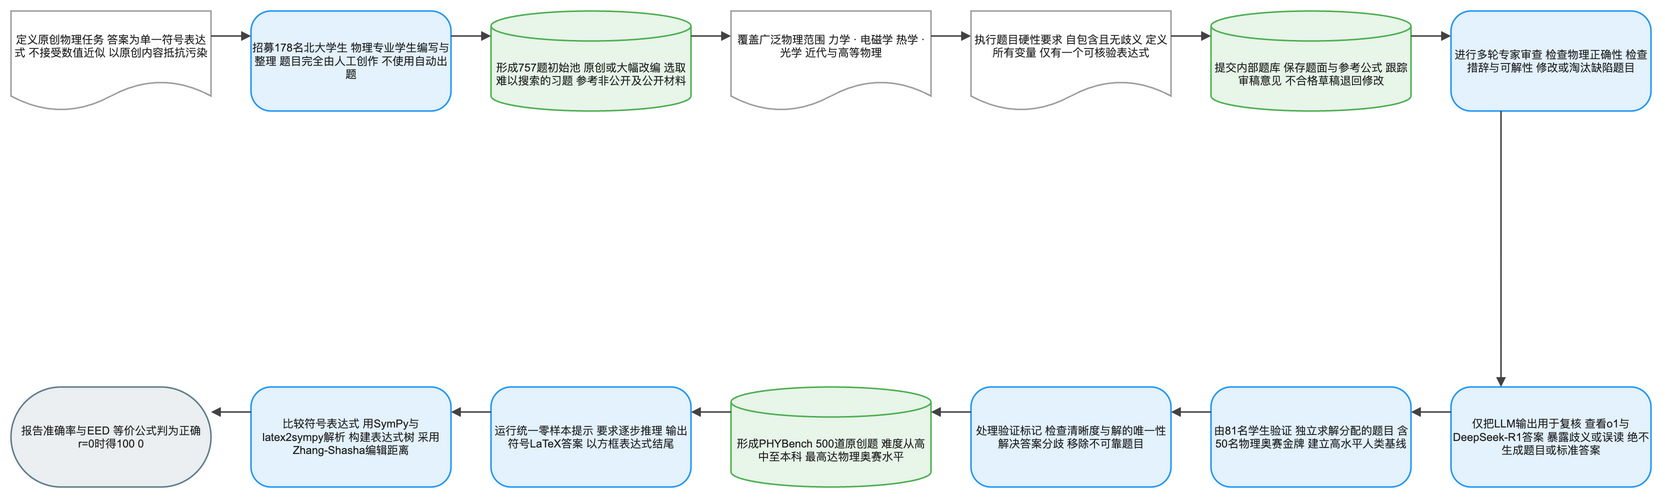

The diagram above was exported from draw.io. Its source (the exported page's mxGraphModel, read from the mxfile embedded in the PNG):
<mxGraphModel dx="1120" dy="720" grid="1" gridSize="8" guides="1" tooltips="1" connect="1" arrows="1" fold="1" page="1" pageScale="1" pageWidth="1640" pageHeight="552" math="1" background="#FFFFFF">
  <root>
    <mxCell id="0" />
    <mxCell id="1" parent="0" />
    <mxCell id="2" value="定义原创物理任务 答案为单一符号表达式 不接受数值近似 以原创内容抵抗污染" style="shape=document;boundedLbl=1;html=1;whiteSpace=wrap;fillColor=#FFFFFF;strokeColor=#9E9E9E;strokeWidth=1.5;fontColor=#212121;fontSize=11;fontFamily=Arial, Helvetica, sans-serif;verticalAlign=middle;align=center" vertex="1" parent="1">
      <mxGeometry x="-80" y="-8" width="200" height="100" as="geometry" />
    </mxCell>
    <mxCell id="3" value="招募178名北大学生 物理专业学生编写与整理 题目完全由人工创作 不使用自动出题" style="rounded=1;arcSize=20;html=1;whiteSpace=wrap;fillColor=#E3F2FD;strokeColor=#2196F3;strokeWidth=1.5;fontColor=#212121;fontSize=11;fontFamily=Arial, Helvetica, sans-serif;verticalAlign=middle;align=center" vertex="1" parent="1">
      <mxGeometry x="160" y="-8" width="200" height="100" as="geometry" />
    </mxCell>
    <mxCell id="4" value="形成757题初始池 原创或大幅改编 选取难以搜索的习题 参考非公开及公开材料" style="shape=cylinder3;boundedLbl=1;backgroundOutline=1;size=15;html=1;whiteSpace=wrap;fillColor=#E8F5E9;strokeColor=#4CAF50;strokeWidth=1.5;fontColor=#212121;fontSize=11;fontFamily=Arial, Helvetica, sans-serif;verticalAlign=middle;align=center" vertex="1" parent="1">
      <mxGeometry x="400" y="-8" width="200" height="100" as="geometry" />
    </mxCell>
    <mxCell id="5" value="覆盖广泛物理范围 力学 · 电磁学 热学 · 光学 近代与高等物理" style="shape=document;boundedLbl=1;html=1;whiteSpace=wrap;fillColor=#FFFFFF;strokeColor=#9E9E9E;strokeWidth=1.5;fontColor=#212121;fontSize=11;fontFamily=Arial, Helvetica, sans-serif;verticalAlign=middle;align=center" vertex="1" parent="1">
      <mxGeometry x="640" y="-8" width="200" height="100" as="geometry" />
    </mxCell>
    <mxCell id="6" value="执行题目硬性要求 自包含且无歧义 定义所有变量 仅有一个可核验表达式" style="shape=document;boundedLbl=1;html=1;whiteSpace=wrap;fillColor=#FFFFFF;strokeColor=#9E9E9E;strokeWidth=1.5;fontColor=#212121;fontSize=11;fontFamily=Arial, Helvetica, sans-serif;verticalAlign=middle;align=center" vertex="1" parent="1">
      <mxGeometry x="880" y="-8" width="200" height="100" as="geometry" />
    </mxCell>
    <mxCell id="7" value="提交内部题库 保存题面与参考公式 跟踪审稿意见 不合格草稿退回修改" style="shape=cylinder3;boundedLbl=1;backgroundOutline=1;size=15;html=1;whiteSpace=wrap;fillColor=#E8F5E9;strokeColor=#4CAF50;strokeWidth=1.5;fontColor=#212121;fontSize=11;fontFamily=Arial, Helvetica, sans-serif;verticalAlign=middle;align=center" vertex="1" parent="1">
      <mxGeometry x="1120" y="-8" width="200" height="100" as="geometry" />
    </mxCell>
    <mxCell id="8" value="进行多轮专家审查 检查物理正确性 检查措辞与可解性 修改或淘汰缺陷题目" style="rounded=1;arcSize=20;html=1;whiteSpace=wrap;fillColor=#E3F2FD;strokeColor=#2196F3;strokeWidth=1.5;fontColor=#212121;fontSize=11;fontFamily=Arial, Helvetica, sans-serif;verticalAlign=middle;align=center" vertex="1" parent="1">
      <mxGeometry x="1360" y="-8" width="200" height="100" as="geometry" />
    </mxCell>
    <mxCell id="9" value="仅把LLM输出用于复核 查看o1与DeepSeek-R1答案 暴露歧义或误读 绝不生成题目或标准答案" style="rounded=1;arcSize=20;html=1;whiteSpace=wrap;fillColor=#E3F2FD;strokeColor=#2196F3;strokeWidth=1.5;fontColor=#212121;fontSize=11;fontFamily=Arial, Helvetica, sans-serif;verticalAlign=middle;align=center" vertex="1" parent="1">
      <mxGeometry x="1360" y="368" width="200" height="100" as="geometry" />
    </mxCell>
    <mxCell id="10" value="由81名学生验证 独立求解分配的题目 含50名物理奥赛金牌 建立高水平人类基线" style="rounded=1;arcSize=20;html=1;whiteSpace=wrap;fillColor=#E3F2FD;strokeColor=#2196F3;strokeWidth=1.5;fontColor=#212121;fontSize=11;fontFamily=Arial, Helvetica, sans-serif;verticalAlign=middle;align=center" vertex="1" parent="1">
      <mxGeometry x="1120" y="368" width="200" height="100" as="geometry" />
    </mxCell>
    <mxCell id="11" value="处理验证标记 检查清晰度与解的唯一性 解决答案分歧 移除不可靠题目" style="rounded=1;arcSize=20;html=1;whiteSpace=wrap;fillColor=#E3F2FD;strokeColor=#2196F3;strokeWidth=1.5;fontColor=#212121;fontSize=11;fontFamily=Arial, Helvetica, sans-serif;verticalAlign=middle;align=center" vertex="1" parent="1">
      <mxGeometry x="880" y="368" width="200" height="100" as="geometry" />
    </mxCell>
    <mxCell id="12" value="形成PHYBench 500道原创题 难度从高中至本科 最高达物理奥赛水平" style="shape=cylinder3;boundedLbl=1;backgroundOutline=1;size=15;html=1;whiteSpace=wrap;fillColor=#E8F5E9;strokeColor=#4CAF50;strokeWidth=1.5;fontColor=#212121;fontSize=11;fontFamily=Arial, Helvetica, sans-serif;verticalAlign=middle;align=center" vertex="1" parent="1">
      <mxGeometry x="640" y="368" width="200" height="100" as="geometry" />
    </mxCell>
    <mxCell id="13" value="运行统一零样本提示 要求逐步推理 输出符号LaTeX答案 以方框表达式结尾" style="rounded=1;arcSize=20;html=1;whiteSpace=wrap;fillColor=#E3F2FD;strokeColor=#2196F3;strokeWidth=1.5;fontColor=#212121;fontSize=11;fontFamily=Arial, Helvetica, sans-serif;verticalAlign=middle;align=center" vertex="1" parent="1">
      <mxGeometry x="400" y="368" width="200" height="100" as="geometry" />
    </mxCell>
    <mxCell id="14" value="比较符号表达式 用SymPy与latex2sympy解析 构建表达式树 采用Zhang-Shasha编辑距离" style="rounded=1;arcSize=20;html=1;whiteSpace=wrap;fillColor=#E3F2FD;strokeColor=#2196F3;strokeWidth=1.5;fontColor=#212121;fontSize=11;fontFamily=Arial, Helvetica, sans-serif;verticalAlign=middle;align=center" vertex="1" parent="1">
      <mxGeometry x="160" y="368" width="200" height="100" as="geometry" />
    </mxCell>
    <mxCell id="15" value="报告准确率与EED 等价公式判为正确 r=0时得100 0&lt;r&lt;0.6时得60-100r · 否则得0" style="rounded=1;arcSize=50;html=1;whiteSpace=wrap;fillColor=#ECEFF1;strokeColor=#607D8B;strokeWidth=1.5;fontColor=#212121;fontSize=11;fontFamily=Arial, Helvetica, sans-serif;verticalAlign=middle;align=center" vertex="1" parent="1">
      <mxGeometry x="-80" y="368" width="200" height="100" as="geometry" />
    </mxCell>
    <mxCell id="16" value="" style="edgeStyle=orthogonalEdgeStyle;rounded=0;orthogonalLoop=1;jettySize=auto;html=1;strokeColor=#424242;strokeWidth=1.5;endArrow=block;endFill=1;exitX=1;exitY=0.25;exitDx=0;exitDy=0;entryX=0;entryY=0.25;entryDx=0;entryDy=0;jumpStyle=arc;jumpSize=8" edge="1" parent="1" source="2" target="3">
      <mxGeometry relative="1" as="geometry" />
    </mxCell>
    <mxCell id="17" value="" style="edgeStyle=orthogonalEdgeStyle;rounded=0;orthogonalLoop=1;jettySize=auto;html=1;strokeColor=#424242;strokeWidth=1.5;endArrow=block;endFill=1;exitX=1;exitY=0.25;exitDx=0;exitDy=0;entryX=0;entryY=0.25;entryDx=0;entryDy=0;jumpStyle=arc;jumpSize=8" edge="1" parent="1" source="3" target="4">
      <mxGeometry relative="1" as="geometry" />
    </mxCell>
    <mxCell id="18" value="" style="edgeStyle=orthogonalEdgeStyle;rounded=0;orthogonalLoop=1;jettySize=auto;html=1;strokeColor=#424242;strokeWidth=1.5;endArrow=block;endFill=1;exitX=1;exitY=0.25;exitDx=0;exitDy=0;entryX=0;entryY=0.25;entryDx=0;entryDy=0;jumpStyle=arc;jumpSize=8" edge="1" parent="1" source="4" target="5">
      <mxGeometry relative="1" as="geometry" />
    </mxCell>
    <mxCell id="19" value="" style="edgeStyle=orthogonalEdgeStyle;rounded=0;orthogonalLoop=1;jettySize=auto;html=1;strokeColor=#424242;strokeWidth=1.5;endArrow=block;endFill=1;exitX=1;exitY=0.25;exitDx=0;exitDy=0;entryX=0;entryY=0.25;entryDx=0;entryDy=0;jumpStyle=arc;jumpSize=8" edge="1" parent="1" source="5" target="6">
      <mxGeometry relative="1" as="geometry" />
    </mxCell>
    <mxCell id="20" value="" style="edgeStyle=orthogonalEdgeStyle;rounded=0;orthogonalLoop=1;jettySize=auto;html=1;strokeColor=#424242;strokeWidth=1.5;endArrow=block;endFill=1;exitX=1;exitY=0.25;exitDx=0;exitDy=0;entryX=0;entryY=0.25;entryDx=0;entryDy=0;jumpStyle=arc;jumpSize=8" edge="1" parent="1" source="6" target="7">
      <mxGeometry relative="1" as="geometry" />
    </mxCell>
    <mxCell id="21" value="" style="edgeStyle=orthogonalEdgeStyle;rounded=0;orthogonalLoop=1;jettySize=auto;html=1;strokeColor=#424242;strokeWidth=1.5;endArrow=block;endFill=1;exitX=1;exitY=0.25;exitDx=0;exitDy=0;entryX=0;entryY=0.25;entryDx=0;entryDy=0;jumpStyle=arc;jumpSize=8" edge="1" parent="1" source="7" target="8">
      <mxGeometry relative="1" as="geometry" />
    </mxCell>
    <mxCell id="22" value="" style="edgeStyle=orthogonalEdgeStyle;rounded=0;orthogonalLoop=1;jettySize=auto;html=1;strokeColor=#424242;strokeWidth=1.5;endArrow=block;endFill=1;exitX=0.25;exitY=1;exitDx=0;exitDy=0;entryX=0.25;entryY=0;entryDx=0;entryDy=0;jumpStyle=arc;jumpSize=8" edge="1" parent="1" source="8" target="9">
      <mxGeometry relative="1" as="geometry" />
    </mxCell>
    <mxCell id="23" value="" style="edgeStyle=orthogonalEdgeStyle;rounded=0;orthogonalLoop=1;jettySize=auto;html=1;strokeColor=#424242;strokeWidth=1.5;endArrow=block;endFill=1;exitX=0;exitY=0.25;exitDx=0;exitDy=0;entryX=1;entryY=0.25;entryDx=0;entryDy=0;jumpStyle=arc;jumpSize=8" edge="1" parent="1" source="9" target="10">
      <mxGeometry relative="1" as="geometry" />
    </mxCell>
    <mxCell id="24" value="" style="edgeStyle=orthogonalEdgeStyle;rounded=0;orthogonalLoop=1;jettySize=auto;html=1;strokeColor=#424242;strokeWidth=1.5;endArrow=block;endFill=1;exitX=0;exitY=0.25;exitDx=0;exitDy=0;entryX=1;entryY=0.25;entryDx=0;entryDy=0;jumpStyle=arc;jumpSize=8" edge="1" parent="1" source="10" target="11">
      <mxGeometry relative="1" as="geometry" />
    </mxCell>
    <mxCell id="25" value="" style="edgeStyle=orthogonalEdgeStyle;rounded=0;orthogonalLoop=1;jettySize=auto;html=1;strokeColor=#424242;strokeWidth=1.5;endArrow=block;endFill=1;exitX=0;exitY=0.25;exitDx=0;exitDy=0;entryX=1;entryY=0.25;entryDx=0;entryDy=0;jumpStyle=arc;jumpSize=8" edge="1" parent="1" source="11" target="12">
      <mxGeometry relative="1" as="geometry" />
    </mxCell>
    <mxCell id="26" value="" style="edgeStyle=orthogonalEdgeStyle;rounded=0;orthogonalLoop=1;jettySize=auto;html=1;strokeColor=#424242;strokeWidth=1.5;endArrow=block;endFill=1;exitX=0;exitY=0.25;exitDx=0;exitDy=0;entryX=1;entryY=0.25;entryDx=0;entryDy=0;jumpStyle=arc;jumpSize=8" edge="1" parent="1" source="12" target="13">
      <mxGeometry relative="1" as="geometry" />
    </mxCell>
    <mxCell id="27" value="" style="edgeStyle=orthogonalEdgeStyle;rounded=0;orthogonalLoop=1;jettySize=auto;html=1;strokeColor=#424242;strokeWidth=1.5;endArrow=block;endFill=1;exitX=0;exitY=0.25;exitDx=0;exitDy=0;entryX=1;entryY=0.25;entryDx=0;entryDy=0;jumpStyle=arc;jumpSize=8" edge="1" parent="1" source="13" target="14">
      <mxGeometry relative="1" as="geometry" />
    </mxCell>
    <mxCell id="28" value="" style="edgeStyle=orthogonalEdgeStyle;rounded=0;orthogonalLoop=1;jettySize=auto;html=1;strokeColor=#424242;strokeWidth=1.5;endArrow=block;endFill=1;exitX=0;exitY=0.25;exitDx=0;exitDy=0;entryX=1;entryY=0.25;entryDx=0;entryDy=0;jumpStyle=arc;jumpSize=8" edge="1" parent="1" source="14" target="15">
      <mxGeometry relative="1" as="geometry" />
    </mxCell>
  </root>
</mxGraphModel>